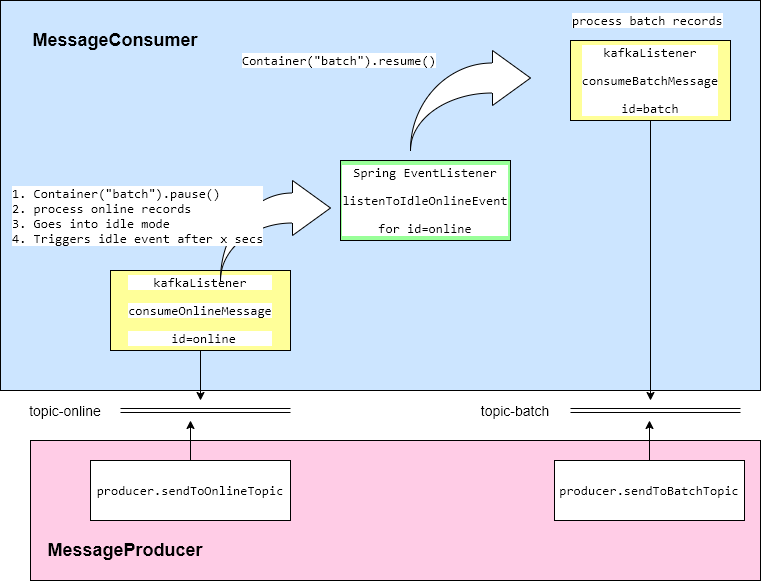

The diagram above was exported from draw.io. Its source (the exported page's mxGraphModel, read from the mxfile embedded in the PNG):
<mxGraphModel dx="1108" dy="534" grid="1" gridSize="10" guides="1" tooltips="1" connect="1" arrows="1" fold="1" page="1" pageScale="1" pageWidth="850" pageHeight="1100" math="0" shadow="0">
  <root>
    <mxCell id="0HDbBBWN5XqydU2RcPVL-0" />
    <mxCell id="0HDbBBWN5XqydU2RcPVL-1" parent="0HDbBBWN5XqydU2RcPVL-0" />
    <mxCell id="0HDbBBWN5XqydU2RcPVL-32" value="" style="rounded=0;whiteSpace=wrap;html=1;fillColor=#FFCCE6;" parent="0HDbBBWN5XqydU2RcPVL-1" vertex="1">
      <mxGeometry x="70" y="450" width="730" height="140" as="geometry" />
    </mxCell>
    <mxCell id="0HDbBBWN5XqydU2RcPVL-30" value="" style="rounded=0;whiteSpace=wrap;html=1;fillColor=#CCE5FF;" parent="0HDbBBWN5XqydU2RcPVL-1" vertex="1">
      <mxGeometry x="40" y="10" width="760" height="390" as="geometry" />
    </mxCell>
    <mxCell id="0HDbBBWN5XqydU2RcPVL-11" value="&lt;pre style=&quot;background-color: rgb(255 , 255 , 255) ; font-family: &amp;#34;consolas&amp;#34; ; font-size: 9.8pt&quot;&gt;kafkaListener&lt;/pre&gt;&lt;pre style=&quot;background-color: rgb(255 , 255 , 255) ; font-family: &amp;#34;consolas&amp;#34; ; font-size: 9.8pt&quot;&gt;consumeOnlineMessage&lt;/pre&gt;&lt;pre style=&quot;background-color: rgb(255 , 255 , 255) ; font-family: &amp;#34;consolas&amp;#34; ; font-size: 9.8pt&quot;&gt; id=online&lt;/pre&gt;" style="rounded=0;whiteSpace=wrap;html=1;fillColor=#FFFF99;" parent="0HDbBBWN5XqydU2RcPVL-1" vertex="1">
      <mxGeometry x="150" y="280" width="180" height="80" as="geometry" />
    </mxCell>
    <mxCell id="0HDbBBWN5XqydU2RcPVL-12" value="&lt;pre style=&quot;background-color: rgb(255 , 255 , 255) ; font-family: &amp;#34;consolas&amp;#34; ; font-size: 9.8pt&quot;&gt;&lt;pre style=&quot;font-family: &amp;#34;consolas&amp;#34; ; font-size: 9.8pt&quot;&gt;Spring EventListener&lt;/pre&gt;&lt;pre style=&quot;font-family: &amp;#34;consolas&amp;#34; ; font-size: 9.8pt&quot;&gt;listenToIdleOnlineEvent&lt;/pre&gt;&lt;pre style=&quot;font-family: &amp;#34;consolas&amp;#34; ; font-size: 9.8pt&quot;&gt;for id=online&lt;/pre&gt;&lt;/pre&gt;" style="rounded=0;whiteSpace=wrap;html=1;fillColor=#99FF99;" parent="0HDbBBWN5XqydU2RcPVL-1" vertex="1">
      <mxGeometry x="380" y="170" width="170" height="80" as="geometry" />
    </mxCell>
    <mxCell id="0HDbBBWN5XqydU2RcPVL-13" value="&lt;pre style=&quot;background-color: rgb(255 , 255 , 255) ; font-family: &amp;#34;consolas&amp;#34; ; font-size: 9.8pt&quot;&gt;&lt;pre style=&quot;font-family: &amp;#34;consolas&amp;#34; ; font-size: 9.8pt&quot;&gt;&lt;pre style=&quot;font-family: &amp;#34;consolas&amp;#34; ; font-size: 9.8pt&quot;&gt;&lt;pre style=&quot;font-family: &amp;#34;consolas&amp;#34; ; font-size: 9.8pt&quot;&gt;kafkaListener&lt;/pre&gt;&lt;/pre&gt;&lt;pre style=&quot;font-family: &amp;#34;consolas&amp;#34; ; font-size: 9.8pt&quot;&gt;consumeBatchMessage&lt;/pre&gt;&lt;pre style=&quot;font-family: &amp;#34;consolas&amp;#34; ; font-size: 9.8pt&quot;&gt;&lt;pre style=&quot;font-family: &amp;#34;consolas&amp;#34; ; font-size: 9.8pt&quot;&gt;id=batch&lt;/pre&gt;&lt;/pre&gt;&lt;/pre&gt;&lt;/pre&gt;" style="rounded=0;whiteSpace=wrap;html=1;fillColor=#FFFF99;" parent="0HDbBBWN5XqydU2RcPVL-1" vertex="1">
      <mxGeometry x="610" y="50" width="160" height="80" as="geometry" />
    </mxCell>
    <mxCell id="0HDbBBWN5XqydU2RcPVL-17" value="" style="html=1;shadow=0;dashed=0;align=center;verticalAlign=middle;shape=mxgraph.arrows2.jumpInArrow;dy=15;dx=38;arrowHead=55;" parent="0HDbBBWN5XqydU2RcPVL-1" vertex="1">
      <mxGeometry x="260" y="190" width="110" height="100" as="geometry" />
    </mxCell>
    <mxCell id="0HDbBBWN5XqydU2RcPVL-18" value="" style="html=1;shadow=0;dashed=0;align=center;verticalAlign=middle;shape=mxgraph.arrows2.jumpInArrow;dy=15;dx=38;arrowHead=55;" parent="0HDbBBWN5XqydU2RcPVL-1" vertex="1">
      <mxGeometry x="450" y="60" width="120" height="100" as="geometry" />
    </mxCell>
    <mxCell id="0HDbBBWN5XqydU2RcPVL-19" value="&lt;font style=&quot;font-size: 14px&quot;&gt;topic-online&lt;/font&gt;" style="text;html=1;strokeColor=none;fillColor=none;align=center;verticalAlign=middle;whiteSpace=wrap;rounded=0;" parent="0HDbBBWN5XqydU2RcPVL-1" vertex="1">
      <mxGeometry x="60" y="410" width="90" height="20" as="geometry" />
    </mxCell>
    <mxCell id="0HDbBBWN5XqydU2RcPVL-20" value="" style="shape=link;html=1;" parent="0HDbBBWN5XqydU2RcPVL-1" edge="1">
      <mxGeometry width="100" relative="1" as="geometry">
        <mxPoint x="160" y="420" as="sourcePoint" />
        <mxPoint x="330" y="420" as="targetPoint" />
      </mxGeometry>
    </mxCell>
    <mxCell id="0HDbBBWN5XqydU2RcPVL-22" value="&lt;font style=&quot;font-size: 14px&quot;&gt;topic-batch&lt;/font&gt;" style="text;html=1;strokeColor=none;fillColor=none;align=center;verticalAlign=middle;whiteSpace=wrap;rounded=0;" parent="0HDbBBWN5XqydU2RcPVL-1" vertex="1">
      <mxGeometry x="510" y="410" width="90" height="20" as="geometry" />
    </mxCell>
    <mxCell id="0HDbBBWN5XqydU2RcPVL-23" value="" style="shape=link;html=1;" parent="0HDbBBWN5XqydU2RcPVL-1" edge="1">
      <mxGeometry width="100" relative="1" as="geometry">
        <mxPoint x="610" y="420" as="sourcePoint" />
        <mxPoint x="780" y="420" as="targetPoint" />
      </mxGeometry>
    </mxCell>
    <mxCell id="0HDbBBWN5XqydU2RcPVL-24" value="&lt;pre style=&quot;background-color: rgb(255 , 255 , 255) ; font-family: &amp;#34;consolas&amp;#34; ; font-size: 9.8pt&quot;&gt;&lt;pre style=&quot;font-family: &amp;#34;consolas&amp;#34; ; font-size: 9.8pt&quot;&gt;producer.sendToOnlineTopic&lt;/pre&gt;&lt;/pre&gt;" style="rounded=0;whiteSpace=wrap;html=1;" parent="0HDbBBWN5XqydU2RcPVL-1" vertex="1">
      <mxGeometry x="130" y="470" width="200" height="60" as="geometry" />
    </mxCell>
    <mxCell id="0HDbBBWN5XqydU2RcPVL-25" value="&lt;pre style=&quot;background-color: rgb(255 , 255 , 255) ; font-family: &amp;#34;consolas&amp;#34; ; font-size: 9.8pt&quot;&gt;&lt;pre style=&quot;font-family: &amp;#34;consolas&amp;#34; ; font-size: 9.8pt&quot;&gt;producer.sendToBatchTopic&lt;/pre&gt;&lt;/pre&gt;" style="rounded=0;whiteSpace=wrap;html=1;" parent="0HDbBBWN5XqydU2RcPVL-1" vertex="1">
      <mxGeometry x="594" y="470" width="190" height="60" as="geometry" />
    </mxCell>
    <mxCell id="0HDbBBWN5XqydU2RcPVL-26" value="" style="endArrow=classic;html=1;exitX=0.5;exitY=0;exitDx=0;exitDy=0;" parent="0HDbBBWN5XqydU2RcPVL-1" source="0HDbBBWN5XqydU2RcPVL-24" edge="1">
      <mxGeometry width="50" height="50" relative="1" as="geometry">
        <mxPoint x="340" y="370" as="sourcePoint" />
        <mxPoint x="230" y="430" as="targetPoint" />
      </mxGeometry>
    </mxCell>
    <mxCell id="0HDbBBWN5XqydU2RcPVL-27" value="" style="endArrow=classic;html=1;exitX=0.5;exitY=0;exitDx=0;exitDy=0;" parent="0HDbBBWN5XqydU2RcPVL-1" source="0HDbBBWN5XqydU2RcPVL-25" edge="1">
      <mxGeometry width="50" height="50" relative="1" as="geometry">
        <mxPoint x="324" y="370" as="sourcePoint" />
        <mxPoint x="689" y="430" as="targetPoint" />
      </mxGeometry>
    </mxCell>
    <mxCell id="0HDbBBWN5XqydU2RcPVL-28" value="" style="endArrow=classic;html=1;exitX=0.5;exitY=1;exitDx=0;exitDy=0;" parent="0HDbBBWN5XqydU2RcPVL-1" source="0HDbBBWN5XqydU2RcPVL-11" edge="1">
      <mxGeometry width="50" height="50" relative="1" as="geometry">
        <mxPoint x="340" y="370" as="sourcePoint" />
        <mxPoint x="240" y="410" as="targetPoint" />
      </mxGeometry>
    </mxCell>
    <mxCell id="0HDbBBWN5XqydU2RcPVL-29" value="" style="endArrow=classic;html=1;exitX=0.5;exitY=1;exitDx=0;exitDy=0;" parent="0HDbBBWN5XqydU2RcPVL-1" source="0HDbBBWN5XqydU2RcPVL-13" edge="1">
      <mxGeometry width="50" height="50" relative="1" as="geometry">
        <mxPoint x="340" y="370" as="sourcePoint" />
        <mxPoint x="690" y="410" as="targetPoint" />
      </mxGeometry>
    </mxCell>
    <mxCell id="0HDbBBWN5XqydU2RcPVL-31" value="&lt;font style=&quot;font-size: 18px&quot;&gt;MessageConsumer&lt;/font&gt;" style="text;html=1;strokeColor=none;fillColor=none;align=center;verticalAlign=middle;whiteSpace=wrap;rounded=0;fontStyle=1" parent="0HDbBBWN5XqydU2RcPVL-1" vertex="1">
      <mxGeometry x="100" y="40" width="110" height="20" as="geometry" />
    </mxCell>
    <mxCell id="0HDbBBWN5XqydU2RcPVL-33" value="&lt;font style=&quot;font-size: 18px&quot;&gt;MessageProducer&lt;/font&gt;" style="text;html=1;strokeColor=none;fillColor=none;align=center;verticalAlign=middle;whiteSpace=wrap;rounded=0;fontStyle=1" parent="0HDbBBWN5XqydU2RcPVL-1" vertex="1">
      <mxGeometry x="120" y="550" width="90" height="20" as="geometry" />
    </mxCell>
    <mxCell id="0HDbBBWN5XqydU2RcPVL-34" value="&lt;pre style=&quot;background-color: rgb(255 , 255 , 255)&quot;&gt;&lt;font face=&quot;consolas&quot;&gt;&lt;span style=&quot;font-size: 13.0667px&quot;&gt;1. Container(&quot;batch&quot;).pause()&lt;br&gt;2. process online records&lt;br&gt;3. Goes into idle mode &lt;br&gt;4. Triggers idle event after x secs&lt;/span&gt;&lt;span style=&quot;font-size: 9.8pt&quot;&gt;&lt;br&gt;&lt;/span&gt;&lt;/font&gt;&lt;/pre&gt;" style="text;html=1;strokeColor=none;fillColor=none;align=left;verticalAlign=middle;whiteSpace=wrap;rounded=0;" parent="0HDbBBWN5XqydU2RcPVL-1" vertex="1">
      <mxGeometry x="50" y="180" width="255" height="90" as="geometry" />
    </mxCell>
    <mxCell id="0HDbBBWN5XqydU2RcPVL-36" value="&lt;pre style=&quot;background-color: rgb(255 , 255 , 255) ; font-family: &amp;#34;consolas&amp;#34; ; font-size: 9.8pt&quot;&gt;Container(&quot;batch&quot;).resume()&lt;br&gt;&lt;/pre&gt;" style="text;html=1;strokeColor=none;fillColor=none;align=left;verticalAlign=middle;whiteSpace=wrap;rounded=0;" parent="0HDbBBWN5XqydU2RcPVL-1" vertex="1">
      <mxGeometry x="280" y="50" width="220" height="40" as="geometry" />
    </mxCell>
    <mxCell id="0HDbBBWN5XqydU2RcPVL-37" value="&lt;pre style=&quot;background-color: rgb(255 , 255 , 255) ; font-family: &amp;#34;consolas&amp;#34; ; font-size: 9.8pt&quot;&gt;process batch records&lt;br&gt;&lt;/pre&gt;" style="text;html=1;strokeColor=none;fillColor=none;align=left;verticalAlign=middle;whiteSpace=wrap;rounded=0;" parent="0HDbBBWN5XqydU2RcPVL-1" vertex="1">
      <mxGeometry x="610" y="20" width="171" height="20" as="geometry" />
    </mxCell>
  </root>
</mxGraphModel>